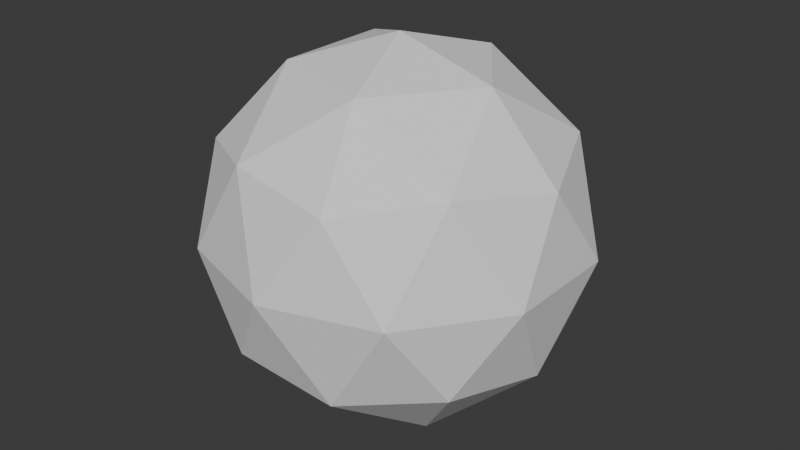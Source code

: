 # Source: LiteSphere.blend  (saved by Blender 4.2.66; exported with 4.5.12 LTS)
import bpy
from mathutils import Matrix  # noqa: F401  (used for matrix-valued properties, if any)

bpy.ops.wm.read_factory_settings(use_empty=True)
scene = bpy.context.scene
scene.name = 'Scene'

# ---- world
world_world = bpy.data.worlds.new('World'); scene.world = world_world
world_world.use_nodes = True; world_world.node_tree.nodes.clear()
_N = world_world.node_tree.nodes; _L = world_world.node_tree.links
n0 = _N.new('ShaderNodeOutputWorld'); n0.name = 'World Output'; n0.location = (300, 300)
n1 = _N.new('ShaderNodeBackground'); n1.name = 'Background'; n1.location = (10, 300)
n1.inputs[0].default_value = (0.05088, 0.05088, 0.05088, 1.0)
_L.new(n1.outputs[0], n0.inputs[0])
n0.is_active_output = True
world_world.color = (0.05088, 0.05088, 0.05088)
world_world.sun_shadow_jitter_overblur = 0.0

# ---- meshes
me_icosphere = bpy.data.meshes.new('Icosphere')
me_icosphere.from_pydata([(0.0, 0.0, -1.0), (0.7236, -0.5257, -0.4472), (-0.2764, -0.8506, -0.4472), (-0.8944, 0.0, -0.4472), (-0.2764, 0.8506, -0.4472), (0.7236, 0.5257, -0.4472), (0.2764, -0.8506, 0.4472), (-0.7236, -0.5257, 0.4472), (-0.7236, 0.5257, 0.4472), (0.2764, 0.8506, 0.4472), (0.8944, 0.0, 0.4472), (0.0, 0.0, 1.0), (-0.1625, -0.5, -0.8507), (0.4253, -0.309, -0.8507), (0.2629, -0.809, -0.5257), (0.8506, 0.0, -0.5257), (0.4253, 0.309, -0.8507), (-0.5257, 0.0, -0.8507), (-0.6882, -0.5, -0.5257), (-0.1625, 0.5, -0.8507), (-0.6882, 0.5, -0.5257), (0.2629, 0.809, -0.5257), (0.9511, -0.309, 0.0), (0.9511, 0.309, 0.0), (0.0, -1.0, 0.0), (0.5878, -0.809, 0.0), (-0.9511, -0.309, 0.0), (-0.5878, -0.809, 0.0), (-0.5878, 0.809, 0.0), (-0.9511, 0.309, 0.0), (0.5878, 0.809, 0.0), (0.0, 1.0, 0.0), (0.6882, -0.5, 0.5257), (-0.2629, -0.809, 0.5257), (-0.8506, 0.0, 0.5257), (-0.2629, 0.809, 0.5257), (0.6882, 0.5, 0.5257), (0.1625, -0.5, 0.8507), (0.5257, 0.0, 0.8507), (-0.4253, -0.309, 0.8507), (-0.4253, 0.309, 0.8507), (0.1625, 0.5, 0.8507)], [], [(0, 13, 12), (1, 13, 15), (0, 12, 17), (0, 17, 19), (0, 19, 16), (1, 15, 22), (2, 14, 24), (3, 18, 26), (4, 20, 28), (5, 21, 30), (1, 22, 25), (2, 24, 27), (3, 26, 29), (4, 28, 31), (5, 30, 23), (6, 32, 37), (7, 33, 39), (8, 34, 40), (9, 35, 41), (10, 36, 38), (38, 41, 11), (38, 36, 41), (36, 9, 41), (41, 40, 11), (41, 35, 40), (35, 8, 40), (40, 39, 11), (40, 34, 39), (34, 7, 39), (39, 37, 11), (39, 33, 37), (33, 6, 37), (37, 38, 11), (37, 32, 38), (32, 10, 38), (23, 36, 10), (23, 30, 36), (30, 9, 36), (31, 35, 9), (31, 28, 35), (28, 8, 35), (29, 34, 8), (29, 26, 34), (26, 7, 34), (27, 33, 7), (27, 24, 33), (24, 6, 33), (25, 32, 6), (25, 22, 32), (22, 10, 32), (30, 31, 9), (30, 21, 31), (21, 4, 31), (28, 29, 8), (28, 20, 29), (20, 3, 29), (26, 27, 7), (26, 18, 27), (18, 2, 27), (24, 25, 6), (24, 14, 25), (14, 1, 25), (22, 23, 10), (22, 15, 23), (15, 5, 23), (16, 21, 5), (16, 19, 21), (19, 4, 21), (19, 20, 4), (19, 17, 20), (17, 3, 20), (17, 18, 3), (17, 12, 18), (12, 2, 18), (15, 16, 5), (15, 13, 16), (13, 0, 16), (12, 14, 2), (12, 13, 14), (13, 1, 14)])
_uv = me_icosphere.uv_layers.new(name='UVMap')
_uv.uv.foreach_set('vector', [0.1818, 0.0, 0.2273, 0.07873, 0.1364, 0.07873, 0.2727, 0.1575, 0.3182, 0.07873, 0.3636, 0.1575, 0.9091, 0.0, 0.9545, 0.07873, 0.8636, 0.07873, 0.7273, 0.0, 0.7727, 0.07873, 0.6818, 0.07873, 0.5455, 0.0, 0.5909, 0.07873, 0.5, 0.07873, 0.2727, 0.1575, 0.3636, 0.1575, 0.3182, 0.2362, 0.09091, 0.1575, 0.1818, 0.1575, 0.1364, 0.2362, 0.8182, 0.1575, 0.9091, 0.1575, 0.8636, 0.2362, 0.6364, 0.1575, 0.7273, 0.1575, 0.6818, 0.2362, 0.4545, 0.1575, 0.5455, 0.1575, 0.5, 0.2362, 0.2727, 0.1575, 0.3182, 0.2362, 0.2273, 0.2362, 0.09091, 0.1575, 0.1364, 0.2362, 0.04546, 0.2362, 0.8182, 0.1575, 0.8636, 0.2362, 0.7727, 0.2362, 0.6364, 0.1575, 0.6818, 0.2362, 0.5909, 0.2362, 0.4545, 0.1575, 0.5, 0.2362, 0.4091, 0.2362, 0.1818, 0.3149, 0.2727, 0.3149, 0.2273, 0.3937, 0.0, 0.3149, 0.09091, 0.3149, 0.04546, 0.3937, 0.7273, 0.3149, 0.8182, 0.3149, 0.7727, 0.3937, 0.5455, 0.3149, 0.6364, 0.3149, 0.5909, 0.3937, 0.3636, 0.3149, 0.4545, 0.3149, 0.4091, 0.3937, 0.4091, 0.3937, 0.5, 0.3937, 0.4545, 0.4724, 0.4091, 0.3937, 0.4545, 0.3149, 0.5, 0.3937, 0.4545, 0.3149, 0.5455, 0.3149, 0.5, 0.3937, 0.5909, 0.3937, 0.6818, 0.3937, 0.6364, 0.4724, 0.5909, 0.3937, 0.6364, 0.3149, 0.6818, 0.3937, 0.6364, 0.3149, 0.7273, 0.3149, 0.6818, 0.3937, 0.7727, 0.3937, 0.8636, 0.3937, 0.8182, 0.4724, 0.7727, 0.3937, 0.8182, 0.3149, 0.8636, 0.3937, 0.8182, 0.3149, 0.9091, 0.3149, 0.8636, 0.3937, 0.04546, 0.3937, 0.1364, 0.3937, 0.09091, 0.4724, 0.04546, 0.3937, 0.09091, 0.3149, 0.1364, 0.3937, 0.09091, 0.3149, 0.1818, 0.3149, 0.1364, 0.3937, 0.2273, 0.3937, 0.3182, 0.3937, 0.2727, 0.4724, 0.2273, 0.3937, 0.2727, 0.3149, 0.3182, 0.3937, 0.2727, 0.3149, 0.3636, 0.3149, 0.3182, 0.3937, 0.4091, 0.2362, 0.4545, 0.3149, 0.3636, 0.3149, 0.4091, 0.2362, 0.5, 0.2362, 0.4545, 0.3149, 0.5, 0.2362, 0.5455, 0.3149, 0.4545, 0.3149, 0.5909, 0.2362, 0.6364, 0.3149, 0.5455, 0.3149, 0.5909, 0.2362, 0.6818, 0.2362, 0.6364, 0.3149, 0.6818, 0.2362, 0.7273, 0.3149, 0.6364, 0.3149, 0.7727, 0.2362, 0.8182, 0.3149, 0.7273, 0.3149, 0.7727, 0.2362, 0.8636, 0.2362, 0.8182, 0.3149, 0.8636, 0.2362, 0.9091, 0.3149, 0.8182, 0.3149, 0.04546, 0.2362, 0.09091, 0.3149, 0.0, 0.3149, 0.04546, 0.2362, 0.1364, 0.2362, 0.09091, 0.3149, 0.1364, 0.2362, 0.1818, 0.3149, 0.09091, 0.3149, 0.2273, 0.2362, 0.2727, 0.3149, 0.1818, 0.3149, 0.2273, 0.2362, 0.3182, 0.2362, 0.2727, 0.3149, 0.3182, 0.2362, 0.3636, 0.3149, 0.2727, 0.3149, 0.5, 0.2362, 0.5909, 0.2362, 0.5455, 0.3149, 0.5, 0.2362, 0.5455, 0.1575, 0.5909, 0.2362, 0.5455, 0.1575, 0.6364, 0.1575, 0.5909, 0.2362, 0.6818, 0.2362, 0.7727, 0.2362, 0.7273, 0.3149, 0.6818, 0.2362, 0.7273, 0.1575, 0.7727, 0.2362, 0.7273, 0.1575, 0.8182, 0.1575, 0.7727, 0.2362, 0.8636, 0.2362, 0.9545, 0.2362, 0.9091, 0.3149, 0.8636, 0.2362, 0.9091, 0.1575, 0.9545, 0.2362, 0.9091, 0.1575, 1.0, 0.1575, 0.9545, 0.2362, 0.1364, 0.2362, 0.2273, 0.2362, 0.1818, 0.3149, 0.1364, 0.2362, 0.1818, 0.1575, 0.2273, 0.2362, 0.1818, 0.1575, 0.2727, 0.1575, 0.2273, 0.2362, 0.3182, 0.2362, 0.4091, 0.2362, 0.3636, 0.3149, 0.3182, 0.2362, 0.3636, 0.1575, 0.4091, 0.2362, 0.3636, 0.1575, 0.4545, 0.1575, 0.4091, 0.2362, 0.5, 0.07873, 0.5455, 0.1575, 0.4545, 0.1575, 0.5, 0.07873, 0.5909, 0.07873, 0.5455, 0.1575, 0.5909, 0.07873, 0.6364, 0.1575, 0.5455, 0.1575, 0.6818, 0.07873, 0.7273, 0.1575, 0.6364, 0.1575, 0.6818, 0.07873, 0.7727, 0.07873, 0.7273, 0.1575, 0.7727, 0.07873, 0.8182, 0.1575, 0.7273, 0.1575, 0.8636, 0.07873, 0.9091, 0.1575, 0.8182, 0.1575, 0.8636, 0.07873, 0.9545, 0.07873, 0.9091, 0.1575, 0.9545, 0.07873, 1.0, 0.1575, 0.9091, 0.1575, 0.3636, 0.1575, 0.4091, 0.07873, 0.4545, 0.1575, 0.3636, 0.1575, 0.3182, 0.07873, 0.4091, 0.07873, 0.3182, 0.07873, 0.3636, 0.0, 0.4091, 0.07873, 0.1364, 0.07873, 0.1818, 0.1575, 0.09091, 0.1575, 0.1364, 0.07873, 0.2273, 0.07873, 0.1818, 0.1575, 0.2273, 0.07873, 0.2727, 0.1575, 0.1818, 0.1575])
me_icosphere.update()

# ---- objects
ob_icosphere = bpy.data.objects.new('Icosphere', me_icosphere)

# ---- transforms, parenting, visibility, modifiers, constraints
ob_icosphere.location = (0.0, 0.0, 0.0)

# ---- collection membership
scene.collection.objects.link(ob_icosphere)

# ---- scene / render settings (as saved in the file)
scene.frame_start = 1; scene.frame_end = 250; scene.frame_set(1)
scene.render.engine = 'BLENDER_EEVEE_NEXT'
bpy.context.view_layer.update()

# ---- added for rendering (the .blend has no active camera and no usable light): camera, sun
cam_auto = bpy.data.cameras.new('AutoCamera')
cam_auto.lens = 50.0
cam_auto.sensor_width = 36.0
cam_auto.clip_end = 1000.0
ob_auto_camera = bpy.data.objects.new('AutoCamera', cam_auto)
scene.collection.objects.link(ob_auto_camera)
ob_auto_camera.location = (3.15365, -3.78438, 2.52292)
ob_auto_camera.rotation_euler = (1.09748, -7.21219e-08, 0.694738)
scene.camera = ob_auto_camera
light_auto_sun = bpy.data.lights.new('AutoSun', 'SUN')
light_auto_sun.energy = 3.0
light_auto_sun.angle = 0.0523599
ob_auto_sun = bpy.data.objects.new('AutoSun', light_auto_sun)
scene.collection.objects.link(ob_auto_sun)
ob_auto_sun.rotation_euler = (0.872665, 0.174533, 0.523599)
bpy.context.view_layer.update()
